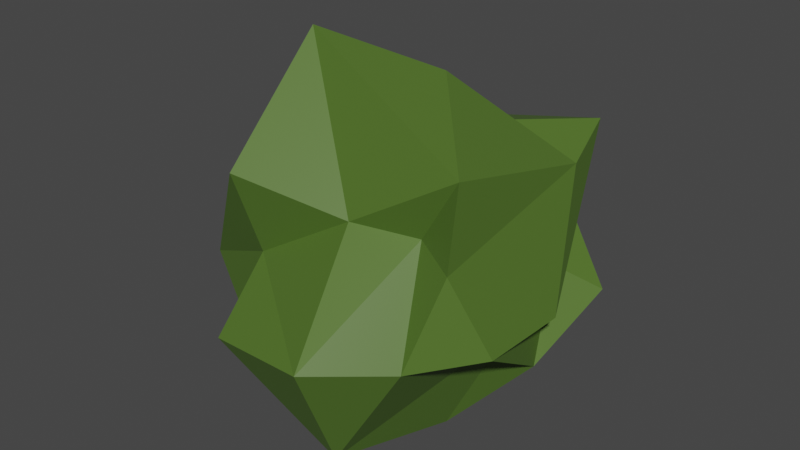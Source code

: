 # Source: bush2.blend  (saved by Blender 3.6.11; exported with 4.5.12 LTS)
import bpy
from mathutils import Matrix  # noqa: F401  (used for matrix-valued properties, if any)

bpy.ops.wm.read_factory_settings(use_empty=True)
scene = bpy.context.scene
scene.name = 'Scene'

# ---- collections
col_collection = bpy.data.collections.new('Collection'); scene.collection.children.link(col_collection)

# ---- materials (node trees are filled in below, after node groups)
mat_bush = bpy.data.materials.new('Bush')
mat_bush.use_transparent_shadow = False

# ---- material node trees
mat_bush.use_nodes = True; mat_bush.node_tree.nodes.clear()
_N = mat_bush.node_tree.nodes; _L = mat_bush.node_tree.links
n0 = _N.new('ShaderNodeBsdfPrincipled'); n0.name = 'Principled BSDF'; n0.location = (10, 300)
n0.distribution = 'GGX'
n0.subsurface_method = 'RANDOM_WALK_SKIN'
n0.inputs[0].default_value = (0.08179, 0.1574, 0.02373, 1.0)
n0.inputs[3].default_value = 1.45
n0.inputs[27].default_value = (0.0, 0.0, 0.0, 1.0)
n0.inputs[28].default_value = 1.0
n1 = _N.new('ShaderNodeOutputMaterial'); n1.name = 'Material Output'; n1.location = (300, 300)
_L.new(n0.outputs[0], n1.inputs[0])
n1.is_active_output = True

# ---- world
world_world = bpy.data.worlds.new('World'); scene.world = world_world
world_world.use_nodes = True; world_world.node_tree.nodes.clear()
_N = world_world.node_tree.nodes; _L = world_world.node_tree.links
n0 = _N.new('ShaderNodeOutputWorld'); n0.name = 'World Output'; n0.location = (300, 300)
n1 = _N.new('ShaderNodeBackground'); n1.name = 'Background'; n1.location = (10, 300)
n1.inputs[0].default_value = (0.05088, 0.05088, 0.05088, 1.0)
_L.new(n1.outputs[0], n0.inputs[0])
n0.is_active_output = True
world_world.color = (0.05088, 0.05088, 0.05088)
world_world.use_sun_shadow = False
world_world.sun_shadow_jitter_overblur = 0.0

# ---- meshes
me_bush = bpy.data.meshes.new('Bush')
me_bush.from_pydata([(0.003176, 0.00143, 0.02614), (0.5512, -0.1428, 0.4925), (-0.2804, -0.8347, 0.4604), (-0.7736, 0.2965, 0.2765), (-0.1842, 0.5272, 0.3897), (0.62, 0.4141, 0.4455), (0.3235, -0.3863, 0.8957), (-0.3817, -0.6314, 1.031), (-0.5611, 0.5958, 0.9696), (-0.2485, 0.8183, 0.8613), (0.6563, -7.428e-05, 0.5218), (0.07469, 0.06268, 1.342), (-0.1266, -0.4517, -0.08488), (0.3175, -0.2087, 0.003246), (0.143, -0.6675, 0.01198), (0.5613, 0.02443, 0.2506), (0.3368, 0.3098, -0.01483), (-0.3357, -0.07271, -0.02858), (-0.4362, -0.5014, 0.1467), (0.1411, 0.6864, -0.05384), (-0.3779, 0.4721, 0.2416), (0.296, 0.4236, 0.1063), (0.6442, -0.3846, 0.5225), (0.4597, 0.2815, 0.5589), (0.1917, -0.9101, 0.5363), (0.4342, -0.6328, 0.4976), (-0.7651, -0.3875, 0.4766), (-0.3552, -0.5162, 0.6681), (-0.5003, 0.4645, 0.6807), (-0.6605, 0.2171, 0.6523), (0.4154, 0.5237, 0.6375), (0.05616, 0.7816, 0.4984), (0.517, -0.4902, 0.859), (0.06372, -0.4794, 0.9176), (-0.2415, -0.2026, 0.9798), (-0.152, 0.4374, 0.9483), (0.482, 0.5245, 1.115), (0.509, -0.425, 1.185), (0.5521, 0.244, 1.038), (-0.4096, -0.1404, 1.472), (-0.2759, -0.07704, 1.113), (0.1926, 0.2598, 1.115)], [], [(0, 13, 12), (1, 13, 15), (0, 12, 17), (0, 17, 19), (0, 19, 16), (1, 15, 22), (2, 14, 24), (3, 18, 26), (4, 20, 28), (5, 21, 30), (1, 22, 25), (2, 24, 27), (3, 26, 29), (4, 28, 31), (5, 30, 23), (6, 32, 37), (7, 33, 39), (8, 34, 40), (9, 35, 41), (10, 36, 38), (38, 41, 11), (38, 36, 41), (36, 9, 41), (41, 40, 11), (41, 35, 40), (35, 8, 40), (40, 39, 11), (40, 34, 39), (34, 7, 39), (39, 37, 11), (39, 33, 37), (33, 6, 37), (37, 38, 11), (37, 32, 38), (32, 10, 38), (23, 36, 10), (23, 30, 36), (30, 9, 36), (31, 35, 9), (31, 28, 35), (28, 8, 35), (29, 34, 8), (29, 26, 34), (26, 7, 34), (27, 33, 7), (27, 24, 33), (24, 6, 33), (25, 32, 6), (25, 22, 32), (22, 10, 32), (30, 31, 9), (30, 21, 31), (21, 4, 31), (28, 29, 8), (28, 20, 29), (20, 3, 29), (26, 27, 7), (26, 18, 27), (18, 2, 27), (24, 25, 6), (24, 14, 25), (14, 1, 25), (22, 23, 10), (22, 15, 23), (15, 5, 23), (16, 21, 5), (16, 19, 21), (19, 4, 21), (19, 20, 4), (19, 17, 20), (17, 3, 20), (17, 18, 3), (17, 12, 18), (12, 2, 18), (15, 16, 5), (15, 13, 16), (13, 0, 16), (12, 14, 2), (12, 13, 14), (13, 1, 14)])
_uv = me_bush.uv_layers.new(name='UVMap')
_uv.uv.foreach_set('vector', [0.1818, 0.0, 0.2273, 0.07873, 0.1364, 0.07873, 0.2727, 0.1575, 0.3182, 0.07873, 0.3636, 0.1575, 0.9091, 0.0, 0.9545, 0.07873, 0.8636, 0.07873, 0.7273, 0.0, 0.7727, 0.07873, 0.6818, 0.07873, 0.5455, 0.0, 0.5909, 0.07873, 0.5, 0.07873, 0.2727, 0.1575, 0.3636, 0.1575, 0.3182, 0.2362, 0.09091, 0.1575, 0.1818, 0.1575, 0.1364, 0.2362, 0.8182, 0.1575, 0.9091, 0.1575, 0.8636, 0.2362, 0.6364, 0.1575, 0.7273, 0.1575, 0.6818, 0.2362, 0.4545, 0.1575, 0.5455, 0.1575, 0.5, 0.2362, 0.2727, 0.1575, 0.3182, 0.2362, 0.2273, 0.2362, 0.09091, 0.1575, 0.1364, 0.2362, 0.04546, 0.2362, 0.8182, 0.1575, 0.8636, 0.2362, 0.7727, 0.2362, 0.6364, 0.1575, 0.6818, 0.2362, 0.5909, 0.2362, 0.4545, 0.1575, 0.5, 0.2362, 0.4091, 0.2362, 0.1818, 0.3149, 0.2727, 0.3149, 0.2273, 0.3937, 0.0, 0.3149, 0.09091, 0.3149, 0.04546, 0.3937, 0.7273, 0.3149, 0.8182, 0.3149, 0.7727, 0.3937, 0.5455, 0.3149, 0.6364, 0.3149, 0.5909, 0.3937, 0.3636, 0.3149, 0.4545, 0.3149, 0.4091, 0.3937, 0.4091, 0.3937, 0.5, 0.3937, 0.4545, 0.4724, 0.4091, 0.3937, 0.4545, 0.3149, 0.5, 0.3937, 0.4545, 0.3149, 0.5455, 0.3149, 0.5, 0.3937, 0.5909, 0.3937, 0.6818, 0.3937, 0.6364, 0.4724, 0.5909, 0.3937, 0.6364, 0.3149, 0.6818, 0.3937, 0.6364, 0.3149, 0.7273, 0.3149, 0.6818, 0.3937, 0.7727, 0.3937, 0.8636, 0.3937, 0.8182, 0.4724, 0.7727, 0.3937, 0.8182, 0.3149, 0.8636, 0.3937, 0.8182, 0.3149, 0.9091, 0.3149, 0.8636, 0.3937, 0.04546, 0.3937, 0.1364, 0.3937, 0.09091, 0.4724, 0.04546, 0.3937, 0.09091, 0.3149, 0.1364, 0.3937, 0.09091, 0.3149, 0.1818, 0.3149, 0.1364, 0.3937, 0.2273, 0.3937, 0.3182, 0.3937, 0.2727, 0.4724, 0.2273, 0.3937, 0.2727, 0.3149, 0.3182, 0.3937, 0.2727, 0.3149, 0.3636, 0.3149, 0.3182, 0.3937, 0.4091, 0.2362, 0.4545, 0.3149, 0.3636, 0.3149, 0.4091, 0.2362, 0.5, 0.2362, 0.4545, 0.3149, 0.5, 0.2362, 0.5455, 0.3149, 0.4545, 0.3149, 0.5909, 0.2362, 0.6364, 0.3149, 0.5455, 0.3149, 0.5909, 0.2362, 0.6818, 0.2362, 0.6364, 0.3149, 0.6818, 0.2362, 0.7273, 0.3149, 0.6364, 0.3149, 0.7727, 0.2362, 0.8182, 0.3149, 0.7273, 0.3149, 0.7727, 0.2362, 0.8636, 0.2362, 0.8182, 0.3149, 0.8636, 0.2362, 0.9091, 0.3149, 0.8182, 0.3149, 0.04546, 0.2362, 0.09091, 0.3149, 0.0, 0.3149, 0.04546, 0.2362, 0.1364, 0.2362, 0.09091, 0.3149, 0.1364, 0.2362, 0.1818, 0.3149, 0.09091, 0.3149, 0.2273, 0.2362, 0.2727, 0.3149, 0.1818, 0.3149, 0.2273, 0.2362, 0.3182, 0.2362, 0.2727, 0.3149, 0.3182, 0.2362, 0.3636, 0.3149, 0.2727, 0.3149, 0.5, 0.2362, 0.5909, 0.2362, 0.5455, 0.3149, 0.5, 0.2362, 0.5455, 0.1575, 0.5909, 0.2362, 0.5455, 0.1575, 0.6364, 0.1575, 0.5909, 0.2362, 0.6818, 0.2362, 0.7727, 0.2362, 0.7273, 0.3149, 0.6818, 0.2362, 0.7273, 0.1575, 0.7727, 0.2362, 0.7273, 0.1575, 0.8182, 0.1575, 0.7727, 0.2362, 0.8636, 0.2362, 0.9545, 0.2362, 0.9091, 0.3149, 0.8636, 0.2362, 0.9091, 0.1575, 0.9545, 0.2362, 0.9091, 0.1575, 1.0, 0.1575, 0.9545, 0.2362, 0.1364, 0.2362, 0.2273, 0.2362, 0.1818, 0.3149, 0.1364, 0.2362, 0.1818, 0.1575, 0.2273, 0.2362, 0.1818, 0.1575, 0.2727, 0.1575, 0.2273, 0.2362, 0.3182, 0.2362, 0.4091, 0.2362, 0.3636, 0.3149, 0.3182, 0.2362, 0.3636, 0.1575, 0.4091, 0.2362, 0.3636, 0.1575, 0.4545, 0.1575, 0.4091, 0.2362, 0.5, 0.07873, 0.5455, 0.1575, 0.4545, 0.1575, 0.5, 0.07873, 0.5909, 0.07873, 0.5455, 0.1575, 0.5909, 0.07873, 0.6364, 0.1575, 0.5455, 0.1575, 0.6818, 0.07873, 0.7273, 0.1575, 0.6364, 0.1575, 0.6818, 0.07873, 0.7727, 0.07873, 0.7273, 0.1575, 0.7727, 0.07873, 0.8182, 0.1575, 0.7273, 0.1575, 0.8636, 0.07873, 0.9091, 0.1575, 0.8182, 0.1575, 0.8636, 0.07873, 0.9545, 0.07873, 0.9091, 0.1575, 0.9545, 0.07873, 1.0, 0.1575, 0.9091, 0.1575, 0.3636, 0.1575, 0.4091, 0.07873, 0.4545, 0.1575, 0.3636, 0.1575, 0.3182, 0.07873, 0.4091, 0.07873, 0.3182, 0.07873, 0.3636, 0.0, 0.4091, 0.07873, 0.1364, 0.07873, 0.1818, 0.1575, 0.09091, 0.1575, 0.1364, 0.07873, 0.2273, 0.07873, 0.1818, 0.1575, 0.2273, 0.07873, 0.2727, 0.1575, 0.1818, 0.1575])
me_bush.materials.append(mat_bush)
me_bush.update()

# ---- objects
ob_bush = bpy.data.objects.new('Bush', me_bush)

# ---- transforms, parenting, visibility, modifiers, constraints
ob_bush.location = (0.0, 0.0, 0.0)

# ---- collection membership
col_collection.objects.link(ob_bush)

# ---- scene / render settings (as saved in the file)
scene.frame_start = 1; scene.frame_end = 250; scene.frame_set(1)
scene.render.engine = 'BLENDER_EEVEE_NEXT'
scene.cycles.sampling_pattern = 'TABULATED_SOBOL'
scene.view_settings.view_transform = 'Filmic'
bpy.context.view_layer.update()

# ---- added for rendering (the .blend has no active camera and no usable light): camera, sun
cam_auto = bpy.data.cameras.new('AutoCamera')
cam_auto.lens = 50.0
cam_auto.sensor_width = 36.0
cam_auto.clip_end = 1000.0
ob_auto_camera = bpy.data.objects.new('AutoCamera', cam_auto)
scene.collection.objects.link(ob_auto_camera)
ob_auto_camera.location = (2.4679, -3.07776, 2.71494)
ob_auto_camera.rotation_euler = (1.09748, -7.21219e-08, 0.694738)
scene.camera = ob_auto_camera
light_auto_sun = bpy.data.lights.new('AutoSun', 'SUN')
light_auto_sun.energy = 3.0
light_auto_sun.angle = 0.0523599
ob_auto_sun = bpy.data.objects.new('AutoSun', light_auto_sun)
scene.collection.objects.link(ob_auto_sun)
ob_auto_sun.rotation_euler = (0.872665, 0.174533, 0.523599)
bpy.context.view_layer.update()
